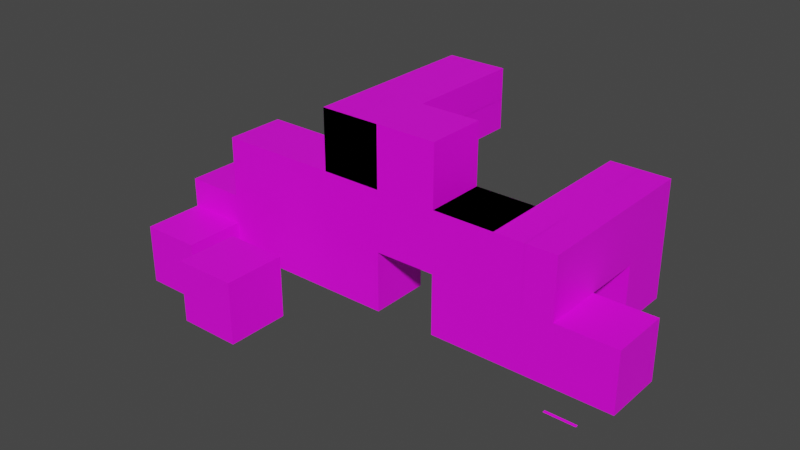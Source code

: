 # Source: package.blend  (saved by Blender 3.5.10; exported with 4.5.12 LTS)
import bpy
from mathutils import Matrix  # noqa: F401  (used for matrix-valued properties, if any)

bpy.ops.wm.read_factory_settings(use_empty=True)
scene = bpy.context.scene
scene.name = 'Scene'

# ---- collections
col_collection = bpy.data.collections.new('Collection'); scene.collection.children.link(col_collection)
col_level1 = bpy.data.collections.new('Level1'); scene.collection.children.link(col_level1)

# ---- images (referenced by path relative to the original .blend; pixels are not part of the script)
import os
ASSET_DIR = os.environ.get("B2B_ASSET_DIR", "")  # directory of the original .blend (textures are referenced by path, not embedded)
HERE = os.path.dirname(os.path.abspath(__file__))  # packed textures are extracted next to this script under _unpacked/

def load_image(name, relpath, width, height, colorspace="sRGB"):
    """Load a texture the original file referenced (path relative to the .blend, or extracted next to this script)."""
    p = next((c for c in (os.path.join(HERE, relpath), os.path.join(ASSET_DIR, relpath)) if relpath and os.path.exists(c)), "")
    if p:
        img = bpy.data.images.load(p, check_existing=True)
        img.name = name
    else:  # same state as the original file: an image datablock whose file is absent (Cycles renders it pink)
        img = bpy.data.images.new(name, width, height)
        img.source = "FILE"
        img.filepath = "//" + (relpath or name)
    img.colorspace_settings.name = colorspace
    return img
img_packages_png_001 = load_image('packages.png.001', 'packages.png', 1024, 1024, 'sRGB')

# ---- materials (node trees are filled in below, after node groups)
mat_material = bpy.data.materials.new('Material')
mat_material.alpha_threshold = 0.0
mat_material.use_transparent_shadow = False
mat_material.roughness = 0.5
mat_material.line_color = (0.0, 0.0, 0.0, 1.0)

# ---- material node trees
mat_material.use_nodes = True; mat_material.node_tree.nodes.clear()
_N = mat_material.node_tree.nodes; _L = mat_material.node_tree.links
n0 = _N.new('ShaderNodeOutputMaterial'); n0.name = 'Material Output'; n0.location = (300, 300)
n1 = _N.new('ShaderNodeBsdfPrincipled'); n1.name = 'Principled BSDF'; n1.location = (10, 300)
n1.distribution = 'GGX'
n1.subsurface_method = 'RANDOM_WALK_SKIN'
n1.inputs[3].default_value = 1.45
n1.inputs[27].default_value = (0.0, 0.0, 0.0, 1.0)
n1.inputs[28].default_value = 1.0
n2 = _N.new('ShaderNodeTexImage'); n2.name = 'Image Texture'; n2.location = (-280, 280)
n2.image = img_packages_png_001
n2.interpolation = 'Closest'
_L.new(n1.outputs[0], n0.inputs[0])
_L.new(n2.outputs[0], n1.inputs[0])
n0.is_active_output = True

# ---- world
world_world = bpy.data.worlds.new('World'); scene.world = world_world
world_world.use_nodes = True; world_world.node_tree.nodes.clear()
_N = world_world.node_tree.nodes; _L = world_world.node_tree.links
n0 = _N.new('ShaderNodeOutputWorld'); n0.name = 'World Output'; n0.location = (300, 300)
n1 = _N.new('ShaderNodeBackground'); n1.name = 'Background'; n1.location = (10, 300)
n1.inputs[0].default_value = (0.05088, 0.05088, 0.05088, 1.0)
_L.new(n1.outputs[0], n0.inputs[0])
n0.is_active_output = True
world_world.color = (0.05088, 0.05088, 0.05088)
world_world.use_sun_shadow = False
world_world.sun_shadow_jitter_overblur = 0.0

# ---- meshes
me_cube = bpy.data.meshes.new('Cube')
me_cube.from_pydata([(1.0, 1.0, 1.0), (1.0, 1.0, -1.0), (1.0, -1.0, 1.0), (1.0, -1.0, -1.0), (-1.0, 1.0, 1.0), (-1.0, 1.0, -1.0), (-1.0, -1.0, 1.0), (-1.0, -1.0, -1.0)], [], [(0, 4, 6, 2), (3, 2, 6, 7), (7, 6, 4, 5), (5, 1, 3, 7), (1, 0, 2, 3), (5, 4, 0, 1)])
_uv = me_cube.uv_layers.new(name='UVMap')
_uv.uv.foreach_set('vector', [0.8328, 0.9988, 0.6685, 0.9988, 0.6685, 0.8345, 0.8328, 0.8345, 0.3315, 0.8345, 0.3315, 0.9988, 0.1672, 0.9988, 0.1672, 0.8345, 0.5011, 0.8345, 0.6654, 0.8345, 0.6654, 0.9988, 0.5011, 0.9988, 0.3345, 0.8345, 0.4988, 0.8345, 0.4988, 0.9988, 0.3345, 0.9988, 0.9988, 0.9988, 0.8345, 0.9988, 0.8345, 0.8345, 0.9988, 0.8345, 0.1655, 0.8345, 0.1655, 0.9988, 0.001163, 0.9988, 0.001163, 0.8345])
me_cube.materials.append(mat_material)
me_cube.use_mirror_vertex_groups = False
me_cube.update()
me_cube_003 = bpy.data.meshes.new('Cube.003')
me_cube_003.from_pydata([(1.0, 3.0, 1.0), (1.0, 3.0, -1.0), (1.0, -3.0, 1.0), (1.0, -3.0, -1.0), (-1.0, 3.0, 1.0), (-1.0, 3.0, -1.0), (-1.0, -3.0, 1.0), (-1.0, -3.0, -1.0), (-1.0, 1.0, -1.0), (-1.0, -1.0, -1.0), (1.0, 1.0, 1.0), (1.0, -1.0, 1.0), (-1.0, -1.0, 1.0), (-1.0, 1.0, 1.0), (1.0, -1.0, -1.0), (1.0, 1.0, -1.0)], [], [(11, 12, 6, 2), (3, 2, 6, 7), (8, 13, 4, 5), (9, 14, 3, 7), (14, 11, 2, 3), (5, 4, 0, 1), (1, 0, 10, 15), (15, 10, 11, 14), (5, 1, 15, 8), (8, 15, 14, 9), (7, 6, 12, 9), (9, 12, 13, 8), (0, 4, 13, 10), (10, 13, 12, 11)])
_uv = me_cube_003.uv_layers.new(name='UVMap')
_uv.uv.foreach_set('vector', [0.485, 0.8339, 0.485, 0.9988, 0.3329, 0.9988, 0.3329, 0.8339, 0.3323, 0.8345, 0.3323, 0.9988, 0.1663, 0.9988, 0.1663, 0.8345, 0.4856, 0.8339, 0.4856, 0.9988, 0.3323, 0.9988, 0.3323, 0.8339, 0.485, 0.8339, 0.485, 0.9988, 0.3329, 0.9988, 0.3329, 0.8339, 0.485, 0.8339, 0.485, 0.9988, 0.3329, 0.9988, 0.3329, 0.8339, 0.0003333, 0.8345, 0.1663, 0.8345, 0.1663, 0.9988, 0.0003333, 0.9988, 0.3323, 0.9988, 0.3323, 0.8339, 0.4856, 0.8339, 0.4856, 0.9988, 0.3456, 0.9988, 0.3456, 0.8339, 0.4857, 0.8339, 0.4857, 0.9988, 0.3323, 0.9988, 0.3323, 0.8339, 0.4856, 0.8339, 0.4856, 0.9988, 0.3456, 0.9988, 0.3456, 0.8339, 0.4857, 0.8339, 0.4857, 0.9988, 0.3329, 0.9988, 0.3329, 0.8339, 0.485, 0.8339, 0.485, 0.9988, 0.3456, 0.9988, 0.3456, 0.8339, 0.4857, 0.8339, 0.4857, 0.9988, 0.3323, 0.9988, 0.3323, 0.8339, 0.4856, 0.8339, 0.4856, 0.9988, 0.3456, 0.9988, 0.3456, 0.8339, 0.4857, 0.8339, 0.4857, 0.9988])
me_cube_003.materials.append(mat_material)
me_cube_003.use_mirror_vertex_groups = False
me_cube_003.update()
me_cube_001 = bpy.data.meshes.new('Cube.001')
me_cube_001.from_pydata([(1.0, 1.0, 1.0), (1.0, 1.0, -1.0), (1.0, -1.0, 1.0), (1.0, -1.0, -1.0), (-1.0, 1.0, 1.0), (-1.0, 1.0, -1.0), (-1.0, -1.0, 1.0), (-1.0, -1.0, -1.0)], [], [(0, 4, 6, 2), (3, 2, 6, 7), (7, 6, 4, 5), (5, 1, 3, 7), (1, 0, 2, 3), (5, 4, 0, 1)])
_uv = me_cube_001.uv_layers.new(name='UVMap')
_uv.uv.foreach_set('vector', [0.8337, 0.9997, 0.6677, 0.9997, 0.6677, 0.8337, 0.8337, 0.8337, 0.3323, 0.8337, 0.3323, 0.9997, 0.1663, 0.9997, 0.1663, 0.8337, 0.5003, 0.8337, 0.6663, 0.8337, 0.6663, 0.9997, 0.5003, 0.9997, 0.3337, 0.8337, 0.4997, 0.8337, 0.4997, 0.9997, 0.3337, 0.9997, 0.9997, 0.9997, 0.8337, 0.9997, 0.8337, 0.8337, 0.9997, 0.8337, 0.1663, 0.8337, 0.1663, 0.9997, 0.0003334, 0.9997, 0.0003334, 0.8337])
me_cube_001.materials.append(mat_material)
me_cube_001.use_mirror_vertex_groups = False
me_cube_001.update()
me_plane = bpy.data.meshes.new('Plane')
me_plane.from_pydata([(-1.0, -1.0, 0.0), (1.0, -1.0, 0.0), (-1.0, 1.0, 0.0), (1.0, 1.0, 0.0)], [], [(0, 1, 3, 2)])
_uv = me_plane.uv_layers.new(name='UVMap')
_uv.uv.foreach_set('vector', [0.4167, 0.4167, 0.5833, 0.4167, 0.5833, 0.5833, 0.4167, 0.5833])
me_plane.materials.append(mat_material)
me_plane.update()
me_cube_002 = bpy.data.meshes.new('Cube.002')
me_cube_002.from_pydata([(-1.0, -1.0, -1.0), (-1.0, -1.0, 1.0), (-1.0, 1.0, -1.0), (-1.0, 1.0, 1.0), (1.0, -1.0, -1.0), (1.0, -1.0, 1.0), (1.0, 1.0, -1.0), (1.0, 1.0, 1.0)], [], [(0, 1, 3, 2), (2, 3, 7, 6), (6, 7, 5, 4), (4, 5, 1, 0), (2, 6, 4, 0), (7, 3, 1, 5)])
_uv = me_cube_002.uv_layers.new(name='UVMap')
_uv.uv.foreach_set('vector', [0.4933, 0.9986, 0.4933, 0.8364, 0.5067, 0.8364, 0.5067, 0.9986, 0.4933, 0.9986, 0.4933, 0.8364, 0.5067, 0.8364, 0.5067, 0.9986, 0.4933, 0.9986, 0.4933, 0.8364, 0.5067, 0.8364, 0.5067, 0.9986, 0.4933, 0.9986, 0.4933, 0.8364, 0.5067, 0.8364, 0.5067, 0.9986, 0.4933, 0.9986, 0.4933, 0.8364, 0.5067, 0.8364, 0.5067, 0.9986, 0.4933, 0.9986, 0.4933, 0.8364, 0.5067, 0.8364, 0.5067, 0.9986])
me_cube_002.materials.append(mat_material)
me_cube_002.update()

# ---- objects
ob_package = bpy.data.objects.new('Package', me_cube)
ob_longpackage = bpy.data.objects.new('LongPackage', me_cube_003)
ob_invisible = bpy.data.objects.new('Invisible', me_cube_001)
ob_slot = bpy.data.objects.new('Slot', me_plane)
ob_beam = bpy.data.objects.new('Beam', me_cube_002)
ob_package_001 = bpy.data.objects.new('Package.001', me_cube)
ob_package_002 = bpy.data.objects.new('Package.002', me_cube)
ob_invisible_001 = bpy.data.objects.new('Invisible.001', me_cube_001)
ob_invisible_002 = bpy.data.objects.new('Invisible.002', me_cube_001)
ob_longpackage_001 = bpy.data.objects.new('LongPackage.001', me_cube_003)
ob_package_003 = bpy.data.objects.new('Package.003', me_cube)
ob_package_004 = bpy.data.objects.new('Package.004', me_cube)
ob_package_005 = bpy.data.objects.new('Package.005', me_cube)
ob_package_006 = bpy.data.objects.new('Package.006', me_cube)
ob_package_007 = bpy.data.objects.new('Package.007', me_cube)
ob_package_009 = bpy.data.objects.new('Package.009', me_cube)
ob_longpackage_002 = bpy.data.objects.new('LongPackage.002', me_cube_003)
ob_package_010 = bpy.data.objects.new('Package.010', me_cube)
ob_package_011 = bpy.data.objects.new('Package.011', me_cube)
ob_package_012 = bpy.data.objects.new('Package.012', me_cube)
ob_invisible_003 = bpy.data.objects.new('Invisible.003', me_cube_001)
ob_invisible_004 = bpy.data.objects.new('Invisible.004', me_cube_001)
ob_slot_001 = bpy.data.objects.new('Slot.001', me_plane)
ob_package_013 = bpy.data.objects.new('Package.013', me_cube)
ob_longpackage_003 = bpy.data.objects.new('LongPackage.003', me_cube_003)
ob_beam_001 = bpy.data.objects.new('Beam.001', me_cube_002)
ob_beam_002 = bpy.data.objects.new('Beam.002', me_cube_002)
ob_invisible_005 = bpy.data.objects.new('Invisible.005', me_cube_001)
ob_invisible_006 = bpy.data.objects.new('Invisible.006', me_cube_001)

# ---- transforms, parenting, visibility, modifiers, constraints
ob_package.location = (0.0, 0.0, 0.0)
ob_package.lock_rotations_4d = False
ob_package.empty_display_type = 'ARROWS'
ob_package.lineart.crease_threshold = 0.0
ob_longpackage.location = (0.0, 0.0, 0.0)
ob_longpackage.lock_rotations_4d = False
ob_longpackage.empty_display_type = 'ARROWS'
ob_longpackage.lineart.crease_threshold = 0.0
ob_invisible.location = (0.0, 0.0, 0.0)
ob_invisible.lock_rotations_4d = False
ob_invisible.empty_display_type = 'ARROWS'
ob_invisible.lineart.crease_threshold = 0.0
ob_slot.location = (0.0, 0.0, 0.01)
ob_slot.scale = (0.5, 0.05, 0.5)
ob_beam.location = (0.0, 0.0, 0.0)
ob_beam.scale = (0.3, 0.3, 1.0)
ob_package_001.location = (0.0, 0.0, 1.0)
ob_package_001.lock_rotations_4d = False
ob_package_001.empty_display_type = 'ARROWS'
ob_package_001.lineart.crease_threshold = 0.0
ob_package_002.location = (2.0, 0.0, 1.0)
ob_package_002.rotation_euler = (0.0, -0.0, -1.571)
ob_package_002.lock_rotations_4d = False
ob_package_002.empty_display_type = 'ARROWS'
ob_package_002.lineart.crease_threshold = 0.0
ob_invisible_001.location = (6.0, 0.0, 3.0)
ob_invisible_001.lock_rotations_4d = False
ob_invisible_001.empty_display_type = 'ARROWS'
ob_invisible_001.lineart.crease_threshold = 0.0
ob_invisible_002.location = (10.0, 0.0, 3.0)
ob_invisible_002.lock_rotations_4d = False
ob_invisible_002.empty_display_type = 'ARROWS'
ob_invisible_002.lineart.crease_threshold = 0.0
ob_longpackage_001.location = (8.0, 0.0, 3.0)
ob_longpackage_001.rotation_euler = (0.0, -0.0, 1.571)
ob_longpackage_001.lock_rotations_4d = False
ob_longpackage_001.empty_display_type = 'ARROWS'
ob_longpackage_001.lineart.crease_threshold = 0.0
ob_package_003.location = (2.0, 0.0, 3.0)
ob_package_003.lock_rotations_4d = False
ob_package_003.empty_display_type = 'ARROWS'
ob_package_003.lineart.crease_threshold = 0.0
ob_package_004.location = (4.0, 0.0, 3.0)
ob_package_004.rotation_euler = (0.0, -0.0, 1.571)
ob_package_004.lock_rotations_4d = False
ob_package_004.empty_display_type = 'ARROWS'
ob_package_004.lineart.crease_threshold = 0.0
ob_package_005.location = (4.0, 0.0, 1.0)
ob_package_005.rotation_euler = (0.0, -0.0, 3.142)
ob_package_005.lock_rotations_4d = False
ob_package_005.empty_display_type = 'ARROWS'
ob_package_005.lineart.crease_threshold = 0.0
ob_package_006.location = (6.0, 0.0, 1.0)
ob_package_006.rotation_euler = (0.0, -0.0, 4.712)
ob_package_006.lock_rotations_4d = False
ob_package_006.empty_display_type = 'ARROWS'
ob_package_006.lineart.crease_threshold = 0.0
ob_package_007.location = (10.0, 0.0, 1.0)
ob_package_007.rotation_euler = (0.0, -0.0, 4.712)
ob_package_007.lock_rotations_4d = False
ob_package_007.empty_display_type = 'ARROWS'
ob_package_007.lineart.crease_threshold = 0.0
ob_package_009.location = (8.0, 0.0, 5.0)
ob_package_009.rotation_euler = (0.0, -0.0, 7.854)
ob_package_009.lock_rotations_4d = False
ob_package_009.empty_display_type = 'ARROWS'
ob_package_009.lineart.crease_threshold = 0.0
ob_longpackage_002.location = (12.0, 2.0, 3.0)
ob_longpackage_002.rotation_euler = (-3.142, -1.571, 0.0)
ob_longpackage_002.lock_rotations_4d = False
ob_longpackage_002.empty_display_type = 'ARROWS'
ob_longpackage_002.lineart.crease_threshold = 0.0
ob_package_010.location = (12.0, 0.0, 1.0)
ob_package_010.rotation_euler = (0.0, -0.0, 6.283)
ob_package_010.lock_rotations_4d = False
ob_package_010.empty_display_type = 'ARROWS'
ob_package_010.lineart.crease_threshold = 0.0
ob_package_011.location = (14.0, 0.0, 1.0)
ob_package_011.rotation_euler = (0.0, -0.0, 4.712)
ob_package_011.lock_rotations_4d = False
ob_package_011.empty_display_type = 'ARROWS'
ob_package_011.lineart.crease_threshold = 0.0
ob_package_012.location = (12.0, 4.0, 1.0)
ob_package_012.rotation_euler = (0.0, -0.0, 6.283)
ob_package_012.lock_rotations_4d = False
ob_package_012.empty_display_type = 'ARROWS'
ob_package_012.lineart.crease_threshold = 0.0
ob_invisible_003.location = (12.0, 0.0, 3.0)
ob_invisible_003.lock_rotations_4d = False
ob_invisible_003.empty_display_type = 'ARROWS'
ob_invisible_003.lineart.crease_threshold = 0.0
ob_invisible_004.location = (12.0, 4.0, 3.0)
ob_invisible_004.lock_rotations_4d = False
ob_invisible_004.empty_display_type = 'ARROWS'
ob_invisible_004.lineart.crease_threshold = 0.0
ob_slot_001.location = (14.0, -2.0, 0.01)
ob_slot_001.scale = (0.5, 0.05, 0.5)
ob_package_013.location = (4.0, -4.0, 1.0)
ob_package_013.lock_rotations_4d = False
ob_package_013.empty_display_type = 'ARROWS'
ob_package_013.lineart.crease_threshold = 0.0
ob_longpackage_003.location = (6.0, 2.0, 5.0)
ob_longpackage_003.rotation_euler = (-0.0, -1.571, 0.0)
ob_longpackage_003.lock_rotations_4d = False
ob_longpackage_003.empty_display_type = 'ARROWS'
ob_longpackage_003.lineart.crease_threshold = 0.0
ob_beam_001.location = (6.0, 4.0, 1.0)
ob_beam_001.scale = (0.3, 0.3, 1.0)
ob_beam_002.location = (6.0, 4.0, 3.0)
ob_beam_002.scale = (0.3, 0.3, 1.0)
ob_invisible_005.location = (6.0, 0.0, 5.0)
ob_invisible_005.lock_rotations_4d = False
ob_invisible_005.empty_display_type = 'ARROWS'
ob_invisible_005.lineart.crease_threshold = 0.0
ob_invisible_006.location = (6.0, 4.0, 5.0)
ob_invisible_006.lock_rotations_4d = False
ob_invisible_006.empty_display_type = 'ARROWS'
ob_invisible_006.lineart.crease_threshold = 0.0

# ---- collection membership
col_collection.objects.link(ob_package)
col_collection.objects.link(ob_longpackage)
col_collection.objects.link(ob_invisible)
col_collection.objects.link(ob_slot)
col_collection.objects.link(ob_beam)
col_level1.objects.link(ob_package_001)
col_level1.objects.link(ob_package_002)
col_level1.objects.link(ob_invisible_001)
col_level1.objects.link(ob_invisible_002)
col_level1.objects.link(ob_longpackage_001)
col_level1.objects.link(ob_package_003)
col_level1.objects.link(ob_package_004)
col_level1.objects.link(ob_package_005)
col_level1.objects.link(ob_package_006)
col_level1.objects.link(ob_package_007)
col_level1.objects.link(ob_package_009)
col_level1.objects.link(ob_longpackage_002)
col_level1.objects.link(ob_package_010)
col_level1.objects.link(ob_package_011)
col_level1.objects.link(ob_package_012)
col_level1.objects.link(ob_invisible_003)
col_level1.objects.link(ob_invisible_004)
col_level1.objects.link(ob_slot_001)
col_level1.objects.link(ob_package_013)
col_level1.objects.link(ob_longpackage_003)
col_level1.objects.link(ob_beam_001)
col_level1.objects.link(ob_beam_002)
col_level1.objects.link(ob_invisible_005)
col_level1.objects.link(ob_invisible_006)

# ---- scene / render settings (as saved in the file)
scene.frame_start = 1; scene.frame_end = 250; scene.frame_set(20)
scene.render.engine = 'BLENDER_EEVEE_NEXT'
scene.cycles.sampling_pattern = 'TABULATED_SOBOL'
scene.view_settings.view_transform = 'Filmic'
bpy.context.view_layer.update()

# ---- added for rendering (the .blend has no active camera and no usable light): camera, sun
cam_auto = bpy.data.cameras.new('AutoCamera')
cam_auto.lens = 50.0
cam_auto.sensor_width = 36.0
cam_auto.clip_end = 1000.0
ob_auto_camera = bpy.data.objects.new('AutoCamera', cam_auto)
scene.collection.objects.link(ob_auto_camera)
ob_auto_camera.location = (25.6198, -22.3437, 17.3958)
ob_auto_camera.rotation_euler = (1.09748, -7.21219e-08, 0.694738)
scene.camera = ob_auto_camera
light_auto_sun = bpy.data.lights.new('AutoSun', 'SUN')
light_auto_sun.energy = 3.0
light_auto_sun.angle = 0.0523599
ob_auto_sun = bpy.data.objects.new('AutoSun', light_auto_sun)
scene.collection.objects.link(ob_auto_sun)
ob_auto_sun.rotation_euler = (0.872665, 0.174533, 0.523599)
bpy.context.view_layer.update()
